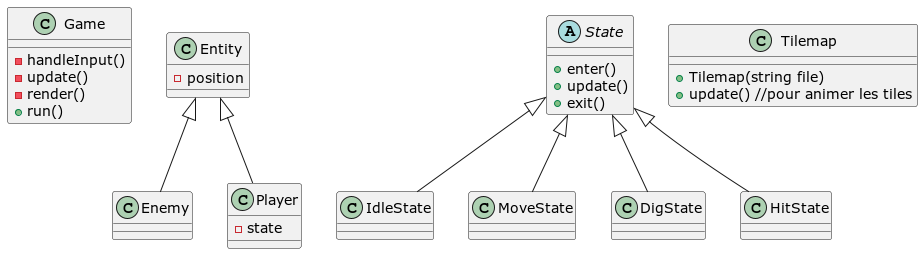

The diagram above was rendered by PlantUML. Its source (embedded in the PNG):
@startuml
'https://plantuml.com/class-diagram

class Game {
-handleInput()
-update()
-render()
+run()
}

class Entity {
-position

}

class Enemy {
}

class Player {
-state
}

abstract State{
+enter()
+update()
+exit()
}

class IdleState
class MoveState
class DigState
class HitState



State <|-- IdleState
State <|-- MoveState
State <|-- DigState
State <|-- HitState

class Tilemap{
    +Tilemap(string file)
    +update() //pour animer les tiles
}

Entity <|-- Player
Entity <|-- Enemy
@enduml